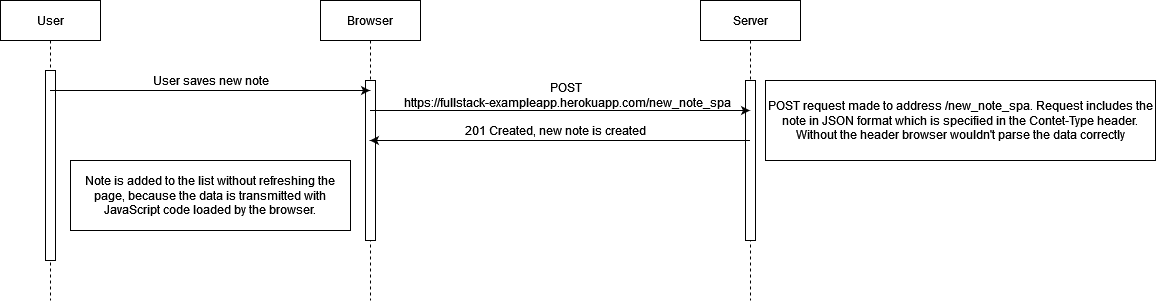

The diagram above was exported from draw.io. Its source (the exported page's mxGraphModel, read from the mxfile embedded in the PNG):
<mxGraphModel dx="1422" dy="771" grid="1" gridSize="10" guides="1" tooltips="1" connect="1" arrows="1" fold="1" page="1" pageScale="1" pageWidth="850" pageHeight="1100" math="0" shadow="0">
  <root>
    <mxCell id="0" />
    <mxCell id="1" parent="0" />
    <mxCell id="3nuBFxr9cyL0pnOWT2aG-1" value="User" style="shape=umlLifeline;perimeter=lifelinePerimeter;container=1;collapsible=0;recursiveResize=0;rounded=0;shadow=0;strokeWidth=1;" parent="1" vertex="1">
      <mxGeometry x="120" y="80" width="100" height="300" as="geometry" />
    </mxCell>
    <mxCell id="3nuBFxr9cyL0pnOWT2aG-2" value="" style="points=[];perimeter=orthogonalPerimeter;rounded=0;shadow=0;strokeWidth=1;" parent="3nuBFxr9cyL0pnOWT2aG-1" vertex="1">
      <mxGeometry x="45" y="70" width="10" height="190" as="geometry" />
    </mxCell>
    <mxCell id="3nuBFxr9cyL0pnOWT2aG-5" value="Browser" style="shape=umlLifeline;perimeter=lifelinePerimeter;container=1;collapsible=0;recursiveResize=0;rounded=0;shadow=0;strokeWidth=1;" parent="1" vertex="1">
      <mxGeometry x="440" y="80" width="100" height="300" as="geometry" />
    </mxCell>
    <mxCell id="3nuBFxr9cyL0pnOWT2aG-6" value="" style="points=[];perimeter=orthogonalPerimeter;rounded=0;shadow=0;strokeWidth=1;" parent="3nuBFxr9cyL0pnOWT2aG-5" vertex="1">
      <mxGeometry x="45" y="80" width="10" height="160" as="geometry" />
    </mxCell>
    <mxCell id="m-OTQPtjsHAJiNJxsnGh-1" value="Server" style="shape=umlLifeline;perimeter=lifelinePerimeter;container=1;collapsible=0;recursiveResize=0;rounded=0;shadow=0;strokeWidth=1;" vertex="1" parent="1">
      <mxGeometry x="820" y="80" width="100" height="300" as="geometry" />
    </mxCell>
    <mxCell id="m-OTQPtjsHAJiNJxsnGh-2" value="" style="points=[];perimeter=orthogonalPerimeter;rounded=0;shadow=0;strokeWidth=1;" vertex="1" parent="m-OTQPtjsHAJiNJxsnGh-1">
      <mxGeometry x="45" y="80" width="10" height="160" as="geometry" />
    </mxCell>
    <mxCell id="m-OTQPtjsHAJiNJxsnGh-3" value="" style="endArrow=classic;html=1;rounded=0;" edge="1" parent="1" source="3nuBFxr9cyL0pnOWT2aG-1" target="3nuBFxr9cyL0pnOWT2aG-5">
      <mxGeometry width="50" height="50" relative="1" as="geometry">
        <mxPoint x="400" y="420" as="sourcePoint" />
        <mxPoint x="450" y="370" as="targetPoint" />
        <Array as="points">
          <mxPoint x="320" y="170" />
        </Array>
      </mxGeometry>
    </mxCell>
    <mxCell id="m-OTQPtjsHAJiNJxsnGh-4" value="User saves new note" style="text;html=1;align=center;verticalAlign=middle;resizable=0;points=[];autosize=1;strokeColor=none;fillColor=none;" vertex="1" parent="1">
      <mxGeometry x="265" y="150" width="130" height="20" as="geometry" />
    </mxCell>
    <mxCell id="m-OTQPtjsHAJiNJxsnGh-5" value="" style="endArrow=classic;html=1;rounded=0;" edge="1" parent="1" source="3nuBFxr9cyL0pnOWT2aG-5" target="m-OTQPtjsHAJiNJxsnGh-1">
      <mxGeometry width="50" height="50" relative="1" as="geometry">
        <mxPoint x="400" y="420" as="sourcePoint" />
        <mxPoint x="450" y="370" as="targetPoint" />
        <Array as="points">
          <mxPoint x="670" y="190" />
        </Array>
      </mxGeometry>
    </mxCell>
    <mxCell id="m-OTQPtjsHAJiNJxsnGh-6" value="&lt;div&gt;POST&lt;/div&gt;&lt;div&gt;&amp;nbsp;https://fullstack-exampleapp.herokuapp.com/new_note_spa&lt;/div&gt;" style="text;html=1;align=center;verticalAlign=middle;resizable=0;points=[];autosize=1;strokeColor=none;fillColor=none;" vertex="1" parent="1">
      <mxGeometry x="510" y="160" width="350" height="30" as="geometry" />
    </mxCell>
    <mxCell id="m-OTQPtjsHAJiNJxsnGh-7" value="" style="endArrow=classic;html=1;rounded=0;" edge="1" parent="1" source="m-OTQPtjsHAJiNJxsnGh-1" target="3nuBFxr9cyL0pnOWT2aG-5">
      <mxGeometry width="50" height="50" relative="1" as="geometry">
        <mxPoint x="400" y="420" as="sourcePoint" />
        <mxPoint x="500" y="240" as="targetPoint" />
        <Array as="points">
          <mxPoint x="690" y="220" />
        </Array>
      </mxGeometry>
    </mxCell>
    <mxCell id="m-OTQPtjsHAJiNJxsnGh-8" value="201 Created, new note is created" style="text;html=1;align=center;verticalAlign=middle;resizable=0;points=[];autosize=1;strokeColor=none;fillColor=none;" vertex="1" parent="1">
      <mxGeometry x="575" y="200" width="200" height="20" as="geometry" />
    </mxCell>
    <mxCell id="m-OTQPtjsHAJiNJxsnGh-9" value="POST request made to address /new_note_spa. Request includes the note in JSON format which is specified in the Contet-Type header. Without the header browser wouldn't parse the data correctly" style="whiteSpace=wrap;html=1;" vertex="1" parent="1">
      <mxGeometry x="885" y="160" width="390" height="80" as="geometry" />
    </mxCell>
    <mxCell id="m-OTQPtjsHAJiNJxsnGh-10" value="Note is added to the list without refreshing the page, because the data is transmitted with JavaScript code loaded by the browser." style="whiteSpace=wrap;html=1;" vertex="1" parent="1">
      <mxGeometry x="190" y="240" width="280" height="70" as="geometry" />
    </mxCell>
  </root>
</mxGraphModel>